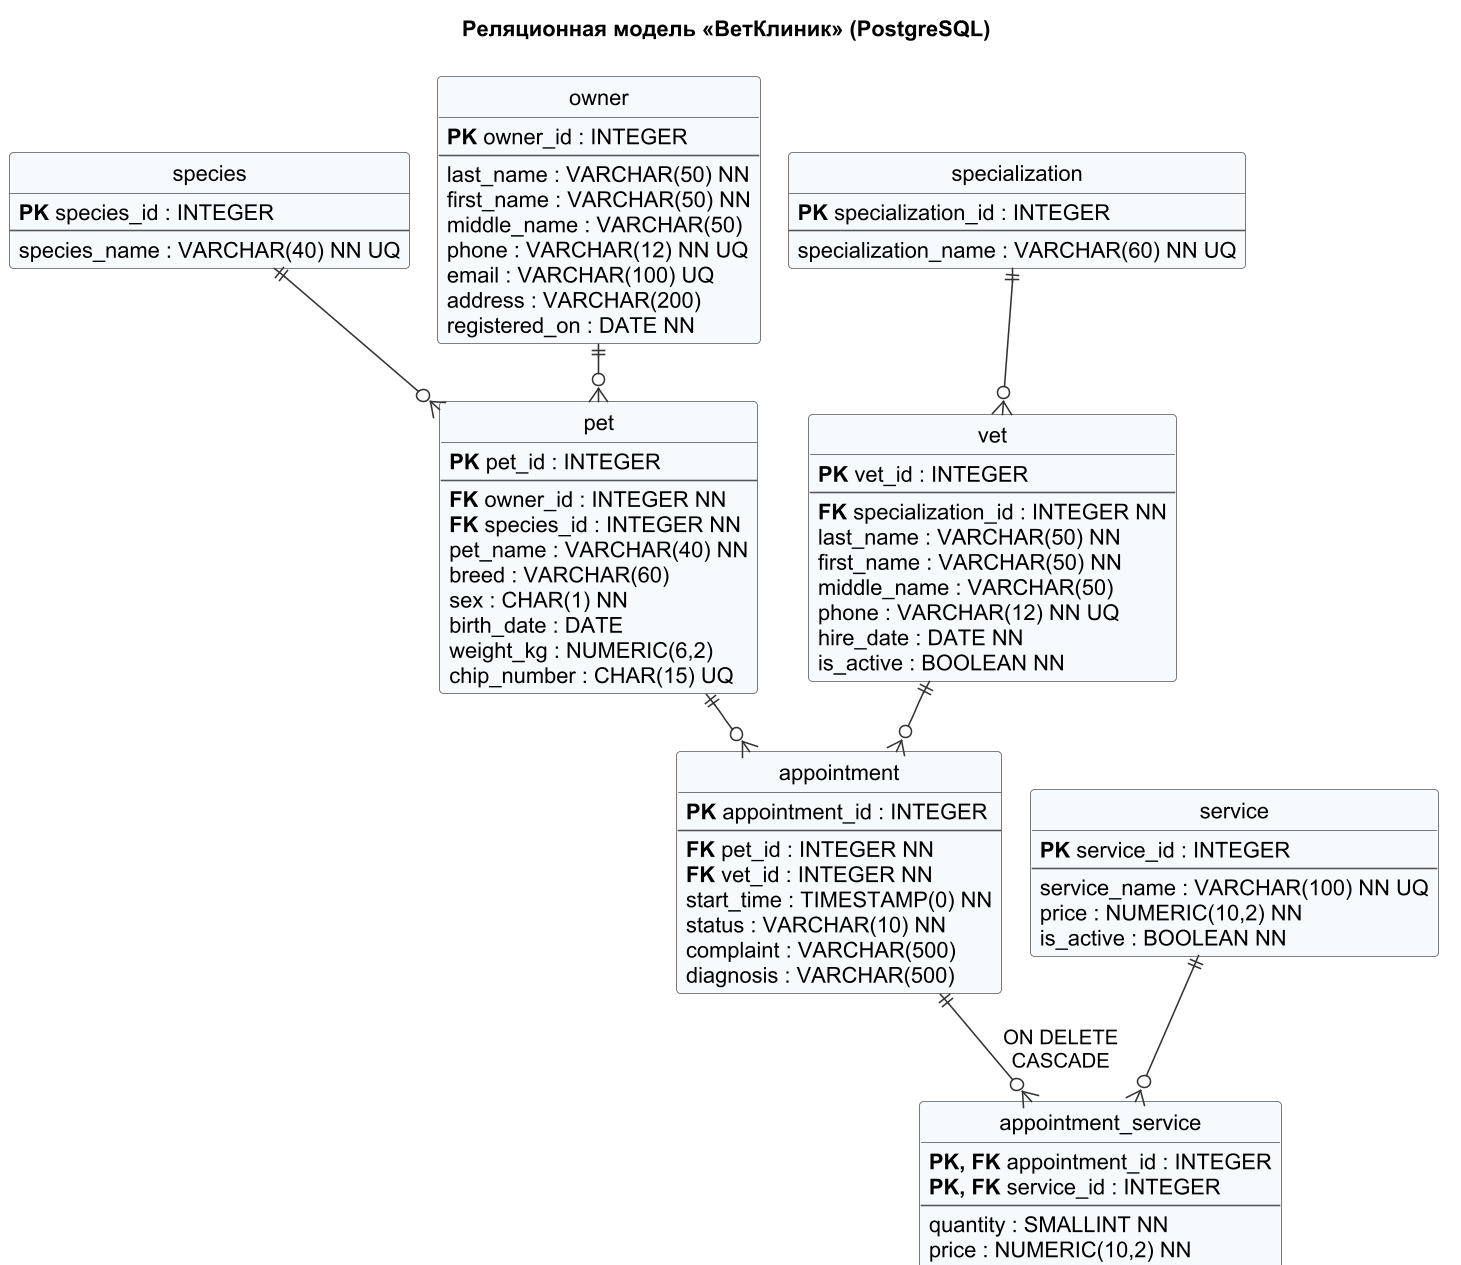

The diagram above was rendered by PlantUML. Its source (embedded in the PNG):
@startuml relational_model
' Реляционная модель (PostgreSQL). PK — первичный ключ, FK — внешний ключ,
' UQ — ограничение уникальности, NN — NOT NULL.
!pragma layout smetana
hide circle
hide methods
skinparam defaultFontName Arial
skinparam dpi 150
skinparam shadowing false
skinparam ClassBackgroundColor #F7FAFD
skinparam ClassBorderColor #555555
skinparam ArrowColor #333333
title Реляционная модель «ВетКлиник» (PostgreSQL)

entity species {
  <b>PK</b> species_id : INTEGER
  --
  species_name : VARCHAR(40) NN UQ
}

entity owner {
  <b>PK</b> owner_id : INTEGER
  --
  last_name : VARCHAR(50) NN
  first_name : VARCHAR(50) NN
  middle_name : VARCHAR(50)
  phone : VARCHAR(12) NN UQ
  email : VARCHAR(100) UQ
  address : VARCHAR(200)
  registered_on : DATE NN
}

entity pet {
  <b>PK</b> pet_id : INTEGER
  --
  <b>FK</b> owner_id : INTEGER NN
  <b>FK</b> species_id : INTEGER NN
  pet_name : VARCHAR(40) NN
  breed : VARCHAR(60)
  sex : CHAR(1) NN
  birth_date : DATE
  weight_kg : NUMERIC(6,2)
  chip_number : CHAR(15) UQ
}

entity specialization {
  <b>PK</b> specialization_id : INTEGER
  --
  specialization_name : VARCHAR(60) NN UQ
}

entity vet {
  <b>PK</b> vet_id : INTEGER
  --
  <b>FK</b> specialization_id : INTEGER NN
  last_name : VARCHAR(50) NN
  first_name : VARCHAR(50) NN
  middle_name : VARCHAR(50)
  phone : VARCHAR(12) NN UQ
  hire_date : DATE NN
  is_active : BOOLEAN NN
}

entity service {
  <b>PK</b> service_id : INTEGER
  --
  service_name : VARCHAR(100) NN UQ
  price : NUMERIC(10,2) NN
  is_active : BOOLEAN NN
}

entity appointment {
  <b>PK</b> appointment_id : INTEGER
  --
  <b>FK</b> pet_id : INTEGER NN
  <b>FK</b> vet_id : INTEGER NN
  start_time : TIMESTAMP(0) NN
  status : VARCHAR(10) NN
  complaint : VARCHAR(500)
  diagnosis : VARCHAR(500)
}

entity appointment_service {
  <b>PK, FK</b> appointment_id : INTEGER
  <b>PK, FK</b> service_id : INTEGER
  --
  quantity : SMALLINT NN
  price : NUMERIC(10,2) NN
}

owner ||--o{ pet
species ||--o{ pet
pet ||--o{ appointment
vet ||--o{ appointment
specialization ||--o{ vet
appointment ||--o{ appointment_service : "ON DELETE\nCASCADE"
service ||--o{ appointment_service

@enduml